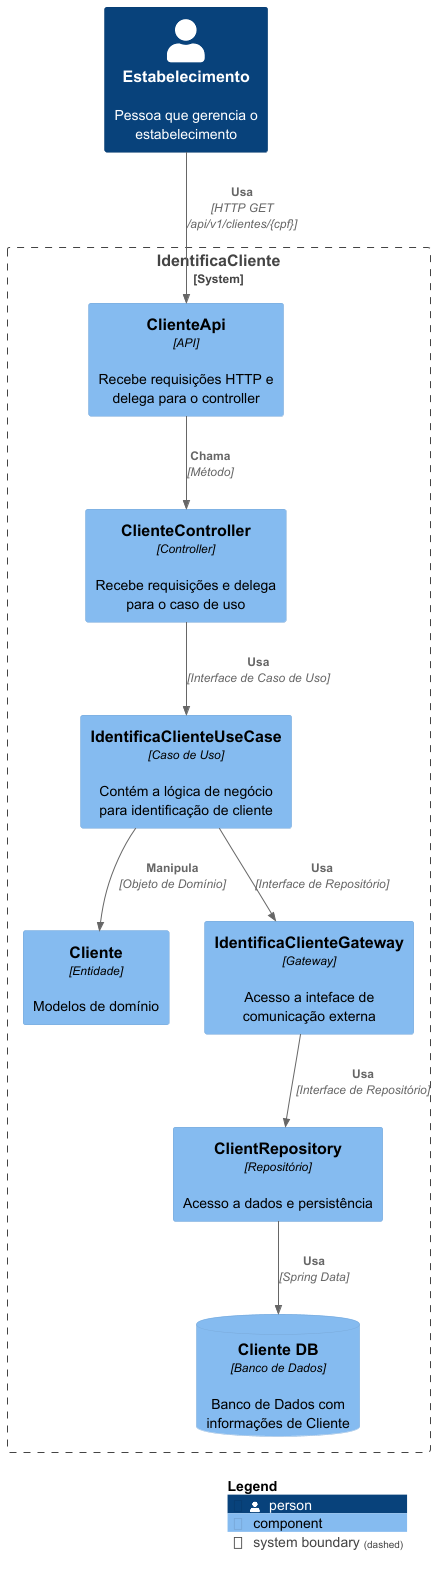

The diagram above was rendered by PlantUML. Its source (embedded in the PNG):
@startuml Clean Architecture
!include https://raw.githubusercontent.com/plantuml-stdlib/C4-PlantUML/master/C4_Component.puml

Person(estabelecimento, "Estabelecimento", "Pessoa que gerencia o estabelecimento")

System_Boundary(identificaCliente, "IdentificaCliente") {
    Component(clienteAPI, "ClienteApi", "API", "Recebe requisições HTTP e delega para o controller")
    Component(clienteController, "ClienteController", "Controller", "Recebe requisições e delega para o caso de uso")
    Component(identificaClienteUseCase, "IdentificaClienteUseCase", "Caso de Uso", "Contém a lógica de negócio para identificação de cliente")
    Component(cliente, Cliente, "Entidade", "Modelos de domínio")
    Component(identificaClienteGateway, "IdentificaClienteGateway", "Gateway", "Acesso a inteface de comunicação externa")
    Component(clienteRepository, "ClientRepository", "Repositório", "Acesso a dados e persistência")
    ComponentDb(clienteDb, "Cliente DB", "Banco de Dados", "Banco de Dados com informações de Cliente")

    Rel(estabelecimento, clienteAPI, "Usa", "HTTP GET /api/v1/clientes/{cpf}")
    Rel(clienteAPI, clienteController, "Chama", "Método")
    Rel(clienteController, identificaClienteUseCase, "Usa", "Interface de Caso de Uso")
    Rel(identificaClienteUseCase, cliente, "Manipula", "Objeto de Domínio")
    Rel(identificaClienteUseCase, identificaClienteGateway, "Usa", "Interface de Repositório")
    Rel(identificaClienteGateway, clienteRepository, "Usa", "Interface de Repositório")
    Rel(clienteRepository, clienteDb, "Usa", "Spring Data")
}

SHOW_LEGEND()
@enduml